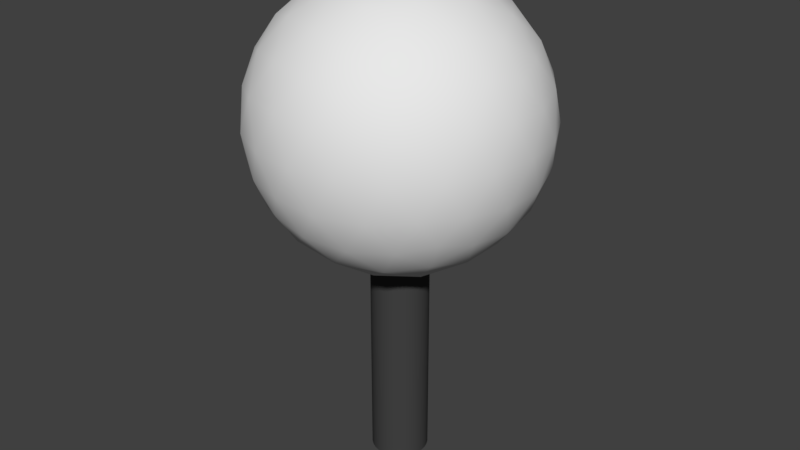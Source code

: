 # Source: AnnotationPin.blend  (saved by Blender 2.77.0; exported with 4.5.12 LTS)
import bpy
from mathutils import Matrix  # noqa: F401  (used for matrix-valued properties, if any)

bpy.ops.wm.read_factory_settings(use_empty=True)
scene = bpy.context.scene
scene.name = 'Scene'

# ---- collections
col_collection_1 = bpy.data.collections.new('Collection 1'); scene.collection.children.link(col_collection_1)

# ---- materials (node trees are filled in below, after node groups)
mat_pinmetal = bpy.data.materials.new('PinMetal')
mat_pinmetal.alpha_threshold = 0.0
mat_pinmetal.use_transparent_shadow = False
mat_pinmetal.diffuse_color = (0.0578, 0.0578, 0.0578, 1.0)
mat_pinmetal.roughness = 0.5
mat_pinhead = bpy.data.materials.new('PinHead')
mat_pinhead.alpha_threshold = 0.0
mat_pinhead.use_transparent_shadow = False
mat_pinhead.roughness = 0.5

# ---- material node trees

# ---- world
world_world = bpy.data.worlds.new('World'); scene.world = world_world
world_world.color = (0.05088, 0.05088, 0.05088)
world_world.use_sun_shadow = False
world_world.sun_shadow_jitter_overblur = 0.0
world_world.cycles.sampling_method = 'MANUAL'

# ---- meshes
me_cylinder = bpy.data.meshes.new('Cylinder')
me_cylinder.from_pydata([(0.0, 0.0, 0.4), (0.2894, -0.2103, 0.6211), (-0.1106, -0.3403, 0.6211), (-0.3578, 0.0, 0.6211), (-0.1106, 0.3403, 0.6211), (0.2894, 0.2103, 0.6211), (0.1106, -0.3403, 0.9789), (-0.2894, -0.2103, 0.9789), (-0.2894, 0.2103, 0.9789), (0.1106, 0.3403, 0.9789), (0.3578, 0.0, 0.9789), (0.0, 0.0, 1.2), (-0.09313, -0.2866, 0.537), (-0.06498, -0.2, 0.4597), (-0.03104, -0.09554, 0.4128), (0.08127, -0.05905, 0.4128), (0.1701, -0.1236, 0.4597), (0.2438, -0.1771, 0.537), (0.2128, -0.2727, 0.5991), (0.1051, -0.3236, 0.5897), (-0.01186, -0.3457, 0.5991), (0.3251, 0.1181, 0.5991), (0.3403, 0.0, 0.5897), (0.3251, -0.1181, 0.5991), (0.08127, 0.05905, 0.4128), (0.1701, 0.1236, 0.4597), (0.2438, 0.1771, 0.537), (-0.3014, 0.0, 0.537), (-0.2103, 0.0, 0.4597), (-0.1005, 0.0, 0.4128), (-0.1936, -0.2866, 0.5991), (-0.2753, -0.2, 0.5897), (-0.3324, -0.09554, 0.5991), (-0.09313, 0.2866, 0.537), (-0.06498, 0.2, 0.4597), (-0.03104, 0.09554, 0.4128), (-0.3324, 0.09554, 0.5991), (-0.2753, 0.2, 0.5897), (-0.1936, 0.2866, 0.5991), (-0.01186, 0.3457, 0.5991), (0.1051, 0.3236, 0.5897), (0.2128, 0.2727, 0.5991), (0.3827, -0.05905, 0.9005), (0.3804, -0.1236, 0.8), (0.3443, -0.1771, 0.6995), (0.3443, 0.1771, 0.6995), (0.3804, 0.1236, 0.8), (0.3827, 0.05905, 0.9005), (0.06209, -0.3822, 0.9005), (0.0, -0.4, 0.8), (-0.06209, -0.3822, 0.6995), (0.2749, -0.2727, 0.6995), (0.2351, -0.3236, 0.8), (0.1744, -0.3457, 0.9005), (-0.3443, -0.1771, 0.9005), (-0.3804, -0.1236, 0.8), (-0.3827, -0.05905, 0.6995), (-0.1744, -0.3457, 0.6995), (-0.2351, -0.3236, 0.8), (-0.2749, -0.2727, 0.9005), (-0.2749, 0.2727, 0.9005), (-0.2351, 0.3236, 0.8), (-0.1744, 0.3457, 0.6995), (-0.3827, 0.05905, 0.6995), (-0.3804, 0.1236, 0.8), (-0.3443, 0.1771, 0.9005), (0.1744, 0.3457, 0.9005), (0.2351, 0.3236, 0.8), (0.2749, 0.2727, 0.6995), (-0.06209, 0.3822, 0.6995), (0.0, 0.4, 0.8), (0.06209, 0.3822, 0.9005), (0.3324, -0.09554, 1.001), (0.2753, -0.2, 1.01), (0.1936, -0.2866, 1.001), (0.01186, -0.3457, 1.001), (-0.1051, -0.3236, 1.01), (-0.2128, -0.2727, 1.001), (-0.3251, -0.1181, 1.001), (-0.3403, 0.0, 1.01), (-0.3251, 0.1181, 1.001), (-0.2128, 0.2727, 1.001), (-0.1051, 0.3236, 1.01), (0.01186, 0.3457, 1.001), (0.1936, 0.2866, 1.001), (0.2753, 0.2, 1.01), (0.3324, 0.09554, 1.001), (0.03104, -0.09554, 1.187), (0.06498, -0.2, 1.14), (0.09313, -0.2866, 1.063), (0.3014, 0.0, 1.063), (0.2103, 0.0, 1.14), (0.1005, 0.0, 1.187), (-0.08127, -0.05905, 1.187), (-0.1701, -0.1236, 1.14), (-0.2438, -0.1771, 1.063), (-0.08127, 0.05905, 1.187), (-0.1701, 0.1236, 1.14), (-0.2438, 0.1771, 1.063), (0.03104, 0.09554, 1.187), (0.06498, 0.2, 1.14), (0.09313, 0.2866, 1.063), (0.1447, 0.1051, 1.158), (0.2553, 0.1051, 1.089), (0.1789, 0.2103, 1.089), (-0.05528, 0.1701, 1.158), (-0.02112, 0.2753, 1.089), (-0.1447, 0.2351, 1.089), (-0.1789, 0.0, 1.158), (-0.2683, 0.06498, 1.089), (-0.2683, -0.06498, 1.089), (-0.05528, -0.1701, 1.158), (-0.1447, -0.2351, 1.089), (-0.02112, -0.2753, 1.089), (0.1447, -0.1051, 1.158), (0.1789, -0.2103, 1.089), (0.2553, -0.1051, 1.089), (0.3447, 0.1701, 0.9106), (0.3236, 0.2351, 0.8), (0.2683, 0.2753, 0.9106), (-0.05528, 0.3804, 0.9106), (-0.1236, 0.3804, 0.8), (-0.1789, 0.3403, 0.9106), (-0.3789, 0.06498, 0.9106), (-0.4, -1.417e-07, 0.8), (-0.3789, -0.06498, 0.9106), (-0.1789, -0.3403, 0.9106), (-0.1236, -0.3804, 0.8), (-0.05528, -0.3804, 0.9106), (0.2683, -0.2753, 0.9106), (0.3236, -0.2351, 0.8), (0.3447, -0.1701, 0.9106), (0.1236, 0.3804, 0.8), (0.1789, 0.3403, 0.6894), (0.05528, 0.3804, 0.6894), (-0.3236, 0.2351, 0.8), (-0.2683, 0.2753, 0.6894), (-0.3447, 0.1701, 0.6894), (-0.3236, -0.2351, 0.8), (-0.3447, -0.1701, 0.6894), (-0.2683, -0.2753, 0.6894), (0.1236, -0.3804, 0.8), (0.05528, -0.3804, 0.6894), (0.1789, -0.3403, 0.6894), (0.4, -1.003e-08, 0.8), (0.3789, -0.06498, 0.6894), (0.3789, 0.06498, 0.6894), (0.1447, 0.2351, 0.5106), (0.05528, 0.1701, 0.4422), (0.02112, 0.2753, 0.5106), (-0.1789, 0.2103, 0.5106), (-0.1447, 0.1051, 0.4422), (-0.2553, 0.1051, 0.5106), (-0.2553, -0.1051, 0.5106), (-0.1447, -0.1051, 0.4422), (-0.1789, -0.2103, 0.5106), (0.2683, 0.06498, 0.5106), (0.2683, -0.06498, 0.5106), (0.1789, -2.886e-07, 0.4422), (0.02112, -0.2753, 0.5106), (0.05528, -0.1701, 0.4422), (0.1447, -0.2351, 0.5106), (0.0, 0.08, -0.2), (0.0, 0.08, 0.6), (0.01561, 0.07846, -0.2), (0.01561, 0.07846, 0.6), (0.03061, 0.07391, -0.2), (0.03061, 0.07391, 0.6), (0.04445, 0.06652, -0.2), (0.04445, 0.06652, 0.6), (0.05657, 0.05657, -0.2), (0.05657, 0.05657, 0.6), (0.06652, 0.04445, -0.2), (0.06652, 0.04445, 0.6), (0.07391, 0.03061, -0.2), (0.07391, 0.03061, 0.6), (0.07846, 0.01561, -0.2), (0.07846, 0.01561, 0.6), (0.08, 6.04e-09, -0.2), (0.08, 6.04e-09, 0.6), (0.07846, -0.01561, -0.2), (0.07846, -0.01561, 0.6), (0.07391, -0.03061, -0.2), (0.07391, -0.03061, 0.6), (0.06652, -0.04445, -0.2), (0.06652, -0.04445, 0.6), (0.05657, -0.05657, -0.2), (0.05657, -0.05657, 0.6), (0.04445, -0.06652, -0.2), (0.04445, -0.06652, 0.6), (0.03061, -0.07391, -0.2), (0.03061, -0.07391, 0.6), (0.01561, -0.07846, -0.2), (0.01561, -0.07846, 0.6), (-2.607e-08, -0.08, -0.2), (-2.607e-08, -0.08, 0.6), (-0.01561, -0.07846, -0.2), (-0.01561, -0.07846, 0.6), (-0.03061, -0.07391, -0.2), (-0.03061, -0.07391, 0.6), (-0.04445, -0.06652, -0.2), (-0.04445, -0.06652, 0.6), (-0.05657, -0.05657, -0.2), (-0.05657, -0.05657, 0.6), (-0.06652, -0.04445, -0.2), (-0.06652, -0.04445, 0.6), (-0.07391, -0.03061, -0.2), (-0.07391, -0.03061, 0.6), (-0.07846, -0.01561, -0.2), (-0.07846, -0.01561, 0.6), (-0.08, 7.725e-08, -0.2), (-0.08, 7.725e-08, 0.6), (-0.07846, 0.01561, -0.2), (-0.07846, 0.01561, 0.6), (-0.07391, 0.03061, -0.2), (-0.07391, 0.03061, 0.6), (-0.06652, 0.04445, -0.2), (-0.06652, 0.04445, 0.6), (-0.05657, 0.05657, -0.2), (-0.05657, 0.05657, 0.6), (-0.04445, 0.06652, -0.2), (-0.04445, 0.06652, 0.6), (-0.03061, 0.07391, -0.2), (-0.03061, 0.07391, 0.6), (-0.01561, 0.07846, -0.2), (-0.01561, 0.07846, 0.6)], [], [(0, 15, 14), (1, 17, 23), (0, 14, 29), (0, 29, 35), (0, 35, 24), (1, 23, 44), (2, 20, 50), (3, 32, 56), (4, 38, 62), (5, 41, 68), (1, 44, 51), (2, 50, 57), (3, 56, 63), (4, 62, 69), (5, 68, 45), (6, 74, 89), (7, 77, 95), (8, 80, 98), (9, 83, 101), (10, 86, 90), (92, 99, 11), (91, 102, 92), (90, 103, 91), (92, 102, 99), (102, 100, 99), (91, 103, 102), (103, 104, 102), (102, 104, 100), (104, 101, 100), (90, 86, 103), (86, 85, 103), (103, 85, 104), (85, 84, 104), (104, 84, 101), (84, 9, 101), (99, 96, 11), (100, 105, 99), (101, 106, 100), (99, 105, 96), (105, 97, 96), (100, 106, 105), (106, 107, 105), (105, 107, 97), (107, 98, 97), (101, 83, 106), (83, 82, 106), (106, 82, 107), (82, 81, 107), (107, 81, 98), (81, 8, 98), (96, 93, 11), (97, 108, 96), (98, 109, 97), (96, 108, 93), (108, 94, 93), (97, 109, 108), (109, 110, 108), (108, 110, 94), (110, 95, 94), (98, 80, 109), (80, 79, 109), (109, 79, 110), (79, 78, 110), (110, 78, 95), (78, 7, 95), (93, 87, 11), (94, 111, 93), (95, 112, 94), (93, 111, 87), (111, 88, 87), (94, 112, 111), (112, 113, 111), (111, 113, 88), (113, 89, 88), (95, 77, 112), (77, 76, 112), (112, 76, 113), (76, 75, 113), (113, 75, 89), (75, 6, 89), (87, 92, 11), (88, 114, 87), (89, 115, 88), (87, 114, 92), (114, 91, 92), (88, 115, 114), (115, 116, 114), (114, 116, 91), (116, 90, 91), (89, 74, 115), (74, 73, 115), (115, 73, 116), (73, 72, 116), (116, 72, 90), (72, 10, 90), (47, 86, 10), (46, 117, 47), (45, 118, 46), (47, 117, 86), (117, 85, 86), (46, 118, 117), (118, 119, 117), (117, 119, 85), (119, 84, 85), (45, 68, 118), (68, 67, 118), (118, 67, 119), (67, 66, 119), (119, 66, 84), (66, 9, 84), (71, 83, 9), (70, 120, 71), (69, 121, 70), (71, 120, 83), (120, 82, 83), (70, 121, 120), (121, 122, 120), (120, 122, 82), (122, 81, 82), (69, 62, 121), (62, 61, 121), (121, 61, 122), (61, 60, 122), (122, 60, 81), (60, 8, 81), (65, 80, 8), (64, 123, 65), (63, 124, 64), (65, 123, 80), (123, 79, 80), (64, 124, 123), (124, 125, 123), (123, 125, 79), (125, 78, 79), (63, 56, 124), (56, 55, 124), (124, 55, 125), (55, 54, 125), (125, 54, 78), (54, 7, 78), (59, 77, 7), (58, 126, 59), (57, 127, 58), (59, 126, 77), (126, 76, 77), (58, 127, 126), (127, 128, 126), (126, 128, 76), (128, 75, 76), (57, 50, 127), (50, 49, 127), (127, 49, 128), (49, 48, 128), (128, 48, 75), (48, 6, 75), (53, 74, 6), (52, 129, 53), (51, 130, 52), (53, 129, 74), (129, 73, 74), (52, 130, 129), (130, 131, 129), (129, 131, 73), (131, 72, 73), (51, 44, 130), (44, 43, 130), (130, 43, 131), (43, 42, 131), (131, 42, 72), (42, 10, 72), (66, 71, 9), (67, 132, 66), (68, 133, 67), (66, 132, 71), (132, 70, 71), (67, 133, 132), (133, 134, 132), (132, 134, 70), (134, 69, 70), (68, 41, 133), (41, 40, 133), (133, 40, 134), (40, 39, 134), (134, 39, 69), (39, 4, 69), (60, 65, 8), (61, 135, 60), (62, 136, 61), (60, 135, 65), (135, 64, 65), (61, 136, 135), (136, 137, 135), (135, 137, 64), (137, 63, 64), (62, 38, 136), (38, 37, 136), (136, 37, 137), (37, 36, 137), (137, 36, 63), (36, 3, 63), (54, 59, 7), (55, 138, 54), (56, 139, 55), (54, 138, 59), (138, 58, 59), (55, 139, 138), (139, 140, 138), (138, 140, 58), (140, 57, 58), (56, 32, 139), (32, 31, 139), (139, 31, 140), (31, 30, 140), (140, 30, 57), (30, 2, 57), (48, 53, 6), (49, 141, 48), (50, 142, 49), (48, 141, 53), (141, 52, 53), (49, 142, 141), (142, 143, 141), (141, 143, 52), (143, 51, 52), (50, 20, 142), (20, 19, 142), (142, 19, 143), (19, 18, 143), (143, 18, 51), (18, 1, 51), (42, 47, 10), (43, 144, 42), (44, 145, 43), (42, 144, 47), (144, 46, 47), (43, 145, 144), (145, 146, 144), (144, 146, 46), (146, 45, 46), (44, 23, 145), (23, 22, 145), (145, 22, 146), (22, 21, 146), (146, 21, 45), (21, 5, 45), (26, 41, 5), (25, 147, 26), (24, 148, 25), (26, 147, 41), (147, 40, 41), (25, 148, 147), (148, 149, 147), (147, 149, 40), (149, 39, 40), (24, 35, 148), (35, 34, 148), (148, 34, 149), (34, 33, 149), (149, 33, 39), (33, 4, 39), (33, 38, 4), (34, 150, 33), (35, 151, 34), (33, 150, 38), (150, 37, 38), (34, 151, 150), (151, 152, 150), (150, 152, 37), (152, 36, 37), (35, 29, 151), (29, 28, 151), (151, 28, 152), (28, 27, 152), (152, 27, 36), (27, 3, 36), (27, 32, 3), (28, 153, 27), (29, 154, 28), (27, 153, 32), (153, 31, 32), (28, 154, 153), (154, 155, 153), (153, 155, 31), (155, 30, 31), (29, 14, 154), (14, 13, 154), (154, 13, 155), (13, 12, 155), (155, 12, 30), (12, 2, 30), (21, 26, 5), (22, 156, 21), (23, 157, 22), (21, 156, 26), (156, 25, 26), (22, 157, 156), (157, 158, 156), (156, 158, 25), (158, 24, 25), (23, 17, 157), (17, 16, 157), (157, 16, 158), (16, 15, 158), (158, 15, 24), (15, 0, 24), (12, 20, 2), (13, 159, 12), (14, 160, 13), (12, 159, 20), (159, 19, 20), (13, 160, 159), (160, 161, 159), (159, 161, 19), (161, 18, 19), (14, 15, 160), (15, 16, 160), (160, 16, 161), (16, 17, 161), (161, 17, 18), (17, 1, 18), (162, 163, 165, 164), (164, 165, 167, 166), (166, 167, 169, 168), (168, 169, 171, 170), (170, 171, 173, 172), (172, 173, 175, 174), (174, 175, 177, 176), (176, 177, 179, 178), (178, 179, 181, 180), (180, 181, 183, 182), (182, 183, 185, 184), (184, 185, 187, 186), (186, 187, 189, 188), (188, 189, 191, 190), (190, 191, 193, 192), (192, 193, 195, 194), (194, 195, 197, 196), (196, 197, 199, 198), (198, 199, 201, 200), (200, 201, 203, 202), (202, 203, 205, 204), (204, 205, 207, 206), (206, 207, 209, 208), (208, 209, 211, 210), (210, 211, 213, 212), (212, 213, 215, 214), (214, 215, 217, 216), (216, 217, 219, 218), (218, 219, 221, 220), (220, 221, 223, 222), (165, 163, 225, 223, 221, 219, 217, 215, 213, 211, 209, 207, 205, 203, 201, 199, 197, 195, 193, 191, 189, 187, 185, 183, 181, 179, 177, 175, 173, 171, 169, 167), (222, 223, 225, 224), (224, 225, 163, 162), (162, 164, 166, 168, 170, 172, 174, 176, 178, 180, 182, 184, 186, 188, 190, 192, 194, 196, 198, 200, 202, 204, 206, 208, 210, 212, 214, 216, 218, 220, 222, 224)])
me_cylinder.polygons.foreach_set('use_smooth', [True] * 354)
me_cylinder.polygons.foreach_set('material_index', [1, 1, 1, 1, 1, 1, 1, 1, 1, 1, 1, 1, 1, 1, 1, 1, 1, 1, 1, 1, 1, 1, 1, 1, 1, 1, 1, 1, 1, 1, 1, 1, 1, 1, 1, 1, 1, 1, 1, 1, 1, 1, 1, 1, 1, 1, 1, 1, 1, 1, 1, 1, 1, 1, 1, 1, 1, 1, 1, 1, 1, 1, 1, 1, 1, 1, 1, 1, 1, 1, 1, 1, 1, 1, 1, 1, 1, 1, 1, 1, 1, 1, 1, 1, 1, 1, 1, 1, 1, 1, 1, 1, 1, 1, 1, 1, 1, 1, 1, 1, 1, 1, 1, 1, 1, 1, 1, 1, 1, 1, 1, 1, 1, 1, 1, 1, 1, 1, 1, 1, 1, 1, 1, 1, 1, 1, 1, 1, 1, 1, 1, 1, 1, 1, 1, 1, 1, 1, 1, 1, 1, 1, 1, 1, 1, 1, 1, 1, 1, 1, 1, 1, 1, 1, 1, 1, 1, 1, 1, 1, 1, 1, 1, 1, 1, 1, 1, 1, 1, 1, 1, 1, 1, 1, 1, 1, 1, 1, 1, 1, 1, 1, 1, 1, 1, 1, 1, 1, 1, 1, 1, 1, 1, 1, 1, 1, 1, 1, 1, 1, 1, 1, 1, 1, 1, 1, 1, 1, 1, 1, 1, 1, 1, 1, 1, 1, 1, 1, 1, 1, 1, 1, 1, 1, 1, 1, 1, 1, 1, 1, 1, 1, 1, 1, 1, 1, 1, 1, 1, 1, 1, 1, 1, 1, 1, 1, 1, 1, 1, 1, 1, 1, 1, 1, 1, 1, 1, 1, 1, 1, 1, 1, 1, 1, 1, 1, 1, 1, 1, 1, 1, 1, 1, 1, 1, 1, 1, 1, 1, 1, 1, 1, 1, 1, 1, 1, 1, 1, 1, 1, 1, 1, 1, 1, 1, 1, 1, 1, 1, 1, 1, 1, 1, 1, 1, 1, 1, 1, 1, 1, 1, 1, 1, 1, 1, 1, 1, 1, 1, 1, 0, 0, 0, 0, 0, 0, 0, 0, 0, 0, 0, 0, 0, 0, 0, 0, 0, 0, 0, 0, 0, 0, 0, 0, 0, 0, 0, 0, 0, 0, 0, 0, 0, 0])
me_cylinder.materials.append(mat_pinmetal)
me_cylinder.materials.append(mat_pinhead)
me_cylinder.use_remesh_preserve_volume = False
me_cylinder.use_remesh_preserve_attributes = False
me_cylinder.use_mirror_vertex_groups = False
me_cylinder.update()

# ---- objects
ob_cylinder = bpy.data.objects.new('Cylinder', me_cylinder)

# ---- transforms, parenting, visibility, modifiers, constraints
ob_cylinder.location = (0.0, 0.0, 0.0)
ob_cylinder.lineart.crease_threshold = 0.0
_m = ob_cylinder.modifiers.new('EdgeSplit', 'EDGE_SPLIT')

# ---- collection membership
col_collection_1.objects.link(ob_cylinder)

# ---- scene / render settings (as saved in the file)
scene.frame_start = 1; scene.frame_end = 250; scene.frame_set(1)
scene.render.engine = 'BLENDER_EEVEE_NEXT'
scene.render.resolution_percentage = 50
scene.render.dither_intensity = 0.0
scene.cycles.use_denoising = False
scene.cycles.samples = 128
scene.cycles.sampling_pattern = 'TABULATED_SOBOL'
scene.cycles.light_sampling_threshold = 0.0
scene.cycles.use_adaptive_sampling = False
scene.cycles.use_light_tree = False
scene.cycles.blur_glossy = 0.0
scene.cycles.sample_clamp_indirect = 0.0
scene.view_settings.view_transform = 'Standard'
bpy.context.view_layer.update()

# ---- added for rendering (the .blend has no active camera and no usable light): camera, sun
cam_auto = bpy.data.cameras.new('AutoCamera')
cam_auto.lens = 50.0
cam_auto.sensor_width = 36.0
cam_auto.clip_end = 1000.0
ob_auto_camera = bpy.data.objects.new('AutoCamera', cam_auto)
scene.collection.objects.link(ob_auto_camera)
ob_auto_camera.location = (1.6654, -1.99848, 1.83232)
ob_auto_camera.rotation_euler = (1.09748, -7.21219e-08, 0.694738)
scene.camera = ob_auto_camera
light_auto_sun = bpy.data.lights.new('AutoSun', 'SUN')
light_auto_sun.energy = 3.0
light_auto_sun.angle = 0.0523599
ob_auto_sun = bpy.data.objects.new('AutoSun', light_auto_sun)
scene.collection.objects.link(ob_auto_sun)
ob_auto_sun.rotation_euler = (0.872665, 0.174533, 0.523599)
bpy.context.view_layer.update()
